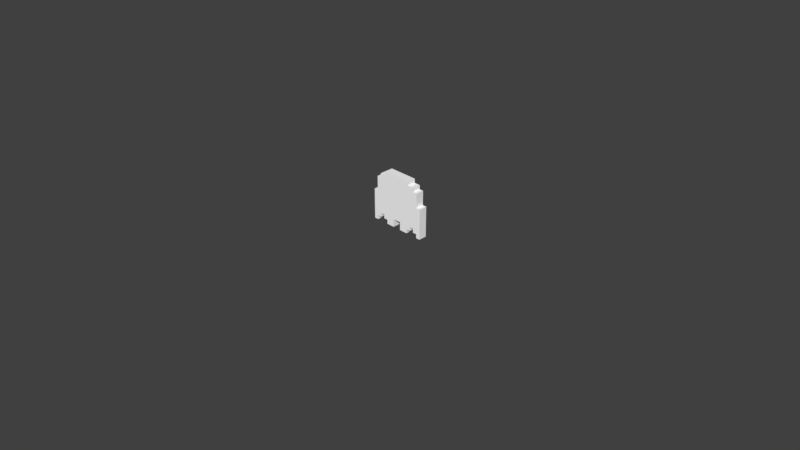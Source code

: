 # Source: ghost_pink.blend  (saved by Blender 2.79.0; exported with 4.5.12 LTS)
import bpy
from mathutils import Matrix  # noqa: F401  (used for matrix-valued properties, if any)

bpy.ops.wm.read_factory_settings(use_empty=True)
scene = bpy.context.scene
scene.name = 'Scene'

# ---- collections
col_collection_1 = bpy.data.collections.new('Collection 1'); scene.collection.children.link(col_collection_1)

# ---- materials (node trees are filled in below, after node groups)
mat_palette_003 = bpy.data.materials.new('palette.003')
mat_palette_003.alpha_threshold = 0.0
mat_palette_003.use_transparent_shadow = False
mat_palette_003.diffuse_color = (1.0, 1.0, 1.0, 1.0)
mat_palette_003.specular_color = (0.0, 0.0, 0.0)
mat_palette_003.roughness = 0.5
mat_palette_003.specular_intensity = 1.0

# ---- material node trees

# ---- world
world_world = bpy.data.worlds.new('World'); scene.world = world_world
world_world.color = (0.05088, 0.05088, 0.05088)
world_world.use_sun_shadow = False
world_world.sun_shadow_jitter_overblur = 0.0
world_world.cycles.sampling_method = 'MANUAL'

# ---- cameras
cam_camera = bpy.data.cameras.new('Camera')
cam_camera.clip_end = 100.0
cam_camera.lens = 35.0
cam_camera.sensor_width = 32.0
cam_camera.sensor_height = 18.0
cam_camera.ortho_scale = 7.314
cam_camera.dof.focus_distance = 0.0
cam_camera.dof.aperture_fstop = 128.0

# ---- meshes
me_ghost_pink = bpy.data.meshes.new('ghost pink')
me_ghost_pink.from_pydata([(-0.35, 0.45, 0.05), (-0.35, 0.075, -0.05), (-0.35, 0.075, 0.05), (-0.35, 0.45, -0.05), (-0.3, 0.625, 0.05), (-0.3, 0.45, -0.05), (-0.3, 0.45, 0.05), (-0.3, 0.625, -0.05), (-0.25, 0.675, 0.05), (-0.25, 0.625, -0.05), (-0.25, 0.625, 0.05), (-0.25, 0.675, -0.05), (-0.2, 0.175, 0.05), (-0.2, 0.125, -0.05), (-0.2, 0.125, 0.05), (-0.2, 0.175, -0.05), (-0.175, 0.725, 0.05), (-0.175, 0.675, -0.05), (-0.175, 0.675, 0.05), (-0.175, 0.725, -0.05), (-0.15, 0.125, 0.05), (-0.15, 0.075, -0.05), (-0.15, 0.075, 0.05), (-0.15, 0.125, -0.05), (0.05, 0.175, 0.05), (0.05, 0.075, -0.05), (0.05, 0.075, 0.05), (0.05, 0.175, -0.05), (0.25, 0.175, 0.05), (0.25, 0.125, -0.05), (0.25, 0.125, 0.05), (0.25, 0.175, -0.05), (0.3, 0.125, 0.05), (0.3, 0.075, -0.05), (0.3, 0.075, 0.05), (0.3, 0.125, -0.05), (-0.3, 0.075, 0.05), (-0.3, 0.075, -0.05), (-0.3, 0.125, 0.05), (-0.3, 0.125, -0.05), (-0.25, 0.125, 0.05), (-0.25, 0.125, -0.05), (-0.25, 0.175, 0.05), (-0.25, 0.175, -0.05), (-0.05, 0.075, 0.05), (-0.05, 0.075, -0.05), (-0.05, 0.175, 0.05), (-0.05, 0.175, -0.05), (0.15, 0.075, 0.05), (0.15, 0.075, -0.05), (0.15, 0.125, 0.05), (0.15, 0.125, -0.05), (0.175, 0.675, 0.05), (0.175, 0.675, -0.05), (0.175, 0.725, 0.05), (0.175, 0.725, -0.05), (0.2, 0.125, 0.05), (0.2, 0.125, -0.05), (0.2, 0.175, 0.05), (0.2, 0.175, -0.05), (0.25, 0.625, 0.05), (0.25, 0.625, -0.05), (0.25, 0.675, 0.05), (0.25, 0.675, -0.05), (0.3, 0.45, 0.05), (0.3, 0.45, -0.05), (0.3, 0.625, 0.05), (0.3, 0.625, -0.05), (0.35, 0.075, 0.05), (0.35, 0.075, -0.05), (0.35, 0.45, 0.05), (0.35, 0.45, -0.05), (-0.3, 0.075, 0.05), (-0.35, 0.45, 0.05), (-0.35, 0.075, 0.05), (-0.3, 0.125, 0.05), (-0.3, 0.45, 0.05), (-0.25, 0.125, 0.05), (-0.3, 0.625, 0.05), (-0.25, 0.175, 0.05), (-0.25, 0.625, 0.05), (-0.225, 0.425, 0.05), (-0.25, 0.675, 0.05), (-0.225, 0.575, 0.05), (-0.2, 0.175, 0.05), (-0.2, 0.4, 0.05), (-0.2, 0.425, 0.05), (-0.2, 0.575, 0.05), (-0.2, 0.6, 0.05), (-0.175, 0.4, 0.05), (-0.2, 0.125, 0.05), (-0.175, 0.475, 0.05), (-0.175, 0.675, 0.05), (-0.15, 0.125, 0.05), (-0.125, 0.4, 0.05), (-0.15, 0.075, 0.05), (-0.125, 0.475, 0.05), (-0.1, 0.4, 0.05), (-0.1, 0.425, 0.05), (-0.1, 0.575, 0.05), (-0.1, 0.6, 0.05), (-0.175, 0.725, 0.05), (-0.075, 0.425, 0.05), (-0.075, 0.575, 0.05), (-0.05, 0.075, 0.05), (-0.05, 0.175, 0.05), (0.0, 0.425, 0.05), (0.0, 0.575, 0.05), (0.025, 0.4, 0.05), (0.025, 0.425, 0.05), (0.025, 0.575, 0.05), (0.025, 0.6, 0.05), (0.05, 0.175, 0.05), (0.05, 0.4, 0.05), (0.05, 0.475, 0.05), (0.1, 0.4, 0.05), (0.05, 0.075, 0.05), (0.1, 0.475, 0.05), (0.125, 0.4, 0.05), (0.125, 0.425, 0.05), (0.125, 0.575, 0.05), (0.125, 0.6, 0.05), (0.15, 0.075, 0.05), (0.15, 0.125, 0.05), (0.15, 0.425, 0.05), (0.15, 0.575, 0.05), (0.175, 0.675, 0.05), (0.175, 0.725, 0.05), (0.2, 0.125, 0.05), (0.2, 0.175, 0.05), (0.25, 0.175, 0.05), (0.25, 0.625, 0.05), (0.25, 0.675, 0.05), (0.3, 0.125, 0.05), (0.25, 0.125, 0.05), (0.3, 0.45, 0.05), (0.3, 0.625, 0.05), (0.35, 0.075, 0.05), (0.3, 0.075, 0.05), (0.35, 0.45, 0.05), (-0.35, 0.075, -0.05), (-0.35, 0.45, -0.05), (-0.3, 0.075, -0.05), (-0.3, 0.125, -0.05), (-0.3, 0.45, -0.05), (-0.3, 0.625, -0.05), (-0.25, 0.125, -0.05), (-0.25, 0.175, -0.05), (-0.25, 0.625, -0.05), (-0.25, 0.675, -0.05), (-0.2, 0.175, -0.05), (-0.175, 0.675, -0.05), (-0.2, 0.125, -0.05), (-0.15, 0.125, -0.05), (-0.175, 0.725, -0.05), (-0.15, 0.075, -0.05), (-0.05, 0.075, -0.05), (-0.05, 0.175, -0.05), (0.05, 0.175, -0.05), (0.05, 0.075, -0.05), (0.15, 0.075, -0.05), (0.15, 0.125, -0.05), (0.175, 0.675, -0.05), (0.175, 0.725, -0.05), (0.2, 0.125, -0.05), (0.2, 0.175, -0.05), (0.25, 0.175, -0.05), (0.25, 0.625, -0.05), (0.25, 0.675, -0.05), (0.25, 0.125, -0.05), (0.3, 0.125, -0.05), (0.3, 0.45, -0.05), (0.3, 0.625, -0.05), (0.3, 0.075, -0.05), (0.35, 0.075, -0.05), (0.35, 0.45, -0.05), (-0.35, 0.075, -0.05), (-0.3, 0.075, 0.05), (-0.35, 0.075, 0.05), (-0.3, 0.075, -0.05), (-0.15, 0.075, -0.05), (-0.05, 0.075, 0.05), (-0.15, 0.075, 0.05), (-0.05, 0.075, -0.05), (0.05, 0.075, -0.05), (0.15, 0.075, 0.05), (0.05, 0.075, 0.05), (0.15, 0.075, -0.05), (0.3, 0.075, -0.05), (0.35, 0.075, 0.05), (0.3, 0.075, 0.05), (0.35, 0.075, -0.05), (-0.3, 0.125, -0.05), (-0.25, 0.125, 0.05), (-0.3, 0.125, 0.05), (-0.25, 0.125, -0.05), (-0.2, 0.125, -0.05), (-0.15, 0.125, 0.05), (-0.2, 0.125, 0.05), (-0.15, 0.125, -0.05), (0.15, 0.125, -0.05), (0.2, 0.125, 0.05), (0.15, 0.125, 0.05), (0.2, 0.125, -0.05), (0.25, 0.125, -0.05), (0.3, 0.125, 0.05), (0.25, 0.125, 0.05), (0.3, 0.125, -0.05), (-0.25, 0.175, -0.05), (-0.2, 0.175, 0.05), (-0.25, 0.175, 0.05), (-0.2, 0.175, -0.05), (-0.05, 0.175, -0.05), (0.05, 0.175, 0.05), (-0.05, 0.175, 0.05), (0.05, 0.175, -0.05), (0.2, 0.175, -0.05), (0.25, 0.175, 0.05), (0.2, 0.175, 0.05), (0.25, 0.175, -0.05), (-0.35, 0.45, 0.05), (-0.3, 0.45, 0.05), (-0.35, 0.45, -0.05), (-0.3, 0.45, -0.05), (0.3, 0.45, 0.05), (0.35, 0.45, 0.05), (0.3, 0.45, -0.05), (0.35, 0.45, -0.05), (-0.3, 0.625, 0.05), (-0.25, 0.625, 0.05), (-0.3, 0.625, -0.05), (-0.25, 0.625, -0.05), (0.25, 0.625, 0.05), (0.3, 0.625, 0.05), (0.25, 0.625, -0.05), (0.3, 0.625, -0.05), (-0.25, 0.675, 0.05), (-0.175, 0.675, 0.05), (-0.25, 0.675, -0.05), (-0.175, 0.675, -0.05), (0.175, 0.675, 0.05), (0.25, 0.675, 0.05), (0.175, 0.675, -0.05), (0.25, 0.675, -0.05), (-0.175, 0.725, 0.05), (0.175, 0.725, 0.05), (-0.175, 0.725, -0.05), (0.175, 0.725, -0.05)], [], [(0, 1, 2), (3, 1, 0), (4, 5, 6), (7, 5, 4), (8, 9, 10), (11, 9, 8), (12, 13, 14), (15, 13, 12), (16, 17, 18), (19, 17, 16), (20, 21, 22), (23, 21, 20), (24, 25, 26), (27, 25, 24), (28, 29, 30), (31, 29, 28), (32, 33, 34), (35, 33, 32), (36, 37, 38), (38, 37, 39), (40, 41, 42), (42, 41, 43), (44, 45, 46), (46, 45, 47), (48, 49, 50), (50, 49, 51), (52, 53, 54), (54, 53, 55), (56, 57, 58), (58, 57, 59), (60, 61, 62), (62, 61, 63), (64, 65, 66), (66, 65, 67), (68, 69, 70), (70, 69, 71), (72, 73, 74), (75, 73, 72), (76, 73, 75), (77, 78, 76), (77, 76, 75), (79, 78, 77), (80, 78, 79), (81, 82, 80), (81, 80, 79), (83, 82, 81), (84, 81, 79), (85, 81, 84), (86, 83, 81), (86, 81, 85), (87, 82, 83), (87, 83, 86), (88, 82, 87), (89, 86, 85), (89, 85, 84), (89, 88, 87), (89, 87, 86), (89, 84, 90), (91, 88, 89), (92, 82, 88), (93, 89, 90), (94, 91, 89), (94, 93, 95), (94, 89, 93), (96, 88, 91), (96, 91, 94), (97, 94, 95), (97, 96, 94), (98, 96, 97), (99, 88, 96), (99, 96, 98), (100, 101, 92), (100, 88, 99), (100, 92, 88), (102, 98, 97), (102, 99, 98), (103, 100, 99), (103, 99, 102), (104, 102, 97), (104, 97, 95), (104, 103, 102), (105, 103, 104), (106, 103, 105), (107, 100, 103), (107, 103, 106), (108, 106, 105), (109, 107, 106), (109, 106, 108), (110, 100, 107), (110, 107, 109), (111, 101, 100), (111, 100, 110), (112, 108, 105), (113, 110, 109), (113, 109, 108), (113, 108, 112), (113, 111, 110), (114, 111, 113), (115, 112, 116), (115, 113, 112), (115, 114, 113), (117, 111, 114), (117, 114, 115), (118, 115, 116), (118, 117, 115), (119, 117, 118), (120, 111, 117), (120, 117, 119), (121, 101, 111), (121, 111, 120), (122, 119, 118), (122, 118, 116), (123, 119, 122), (124, 120, 119), (124, 119, 123), (125, 121, 120), (125, 120, 124), (126, 101, 121), (126, 121, 125), (126, 125, 124), (126, 124, 123), (127, 101, 126), (128, 126, 123), (129, 126, 128), (130, 126, 129), (131, 126, 130), (132, 126, 131), (133, 130, 134), (133, 131, 130), (135, 131, 133), (136, 131, 135), (137, 133, 138), (137, 135, 133), (139, 135, 137), (140, 141, 142), (142, 141, 143), (143, 141, 144), (144, 145, 146), (143, 144, 146), (146, 145, 147), (147, 145, 148), (148, 149, 150), (147, 148, 150), (150, 149, 151), (152, 150, 151), (152, 151, 153), (151, 154, 153), (155, 153, 156), (153, 154, 157), (156, 153, 157), (157, 154, 158), (159, 158, 160), (160, 158, 161), (158, 154, 162), (161, 158, 162), (162, 154, 163), (161, 162, 164), (164, 162, 165), (165, 162, 166), (166, 162, 167), (167, 162, 168), (169, 166, 170), (166, 167, 170), (170, 167, 171), (171, 167, 172), (173, 170, 174), (170, 171, 174), (174, 171, 175), (176, 177, 178), (179, 177, 176), (180, 181, 182), (183, 181, 180), (184, 185, 186), (187, 185, 184), (188, 189, 190), (191, 189, 188), (192, 193, 194), (195, 193, 192), (196, 197, 198), (199, 197, 196), (200, 201, 202), (203, 201, 200), (204, 205, 206), (207, 205, 204), (208, 209, 210), (211, 209, 208), (212, 213, 214), (215, 213, 212), (216, 217, 218), (219, 217, 216), (220, 221, 222), (222, 221, 223), (224, 225, 226), (226, 225, 227), (228, 229, 230), (230, 229, 231), (232, 233, 234), (234, 233, 235), (236, 237, 238), (238, 237, 239), (240, 241, 242), (242, 241, 243), (244, 245, 246), (246, 245, 247)])
me_ghost_pink.polygons.foreach_set('use_smooth', [True] * 204)
_uv = me_ghost_pink.uv_layers.new(name='UVMap')
_uv.uv.foreach_set('vector', [0.05273, 0.5, 0.05273, 0.5, 0.05273, 0.5, 0.05273, 0.5, 0.05273, 0.5, 0.05273, 0.5, 0.05273, 0.5, 0.05273, 0.5, 0.05273, 0.5, 0.05273, 0.5, 0.05273, 0.5, 0.05273, 0.5, 0.05273, 0.5, 0.05273, 0.5, 0.05273, 0.5, 0.05273, 0.5, 0.05273, 0.5, 0.05273, 0.5, 0.05273, 0.5, 0.05273, 0.5, 0.05273, 0.5, 0.05273, 0.5, 0.05273, 0.5, 0.05273, 0.5, 0.05273, 0.5, 0.05273, 0.5, 0.05273, 0.5, 0.05273, 0.5, 0.05273, 0.5, 0.05273, 0.5, 0.05273, 0.5, 0.05273, 0.5, 0.05273, 0.5, 0.05273, 0.5, 0.05273, 0.5, 0.05273, 0.5, 0.05273, 0.5, 0.05273, 0.5, 0.05273, 0.5, 0.05273, 0.5, 0.05273, 0.5, 0.05273, 0.5, 0.05273, 0.5, 0.05273, 0.5, 0.05273, 0.5, 0.05273, 0.5, 0.05273, 0.5, 0.05273, 0.5, 0.05273, 0.5, 0.05273, 0.5, 0.05273, 0.5, 0.05273, 0.5, 0.05273, 0.5, 0.05273, 0.5, 0.05273, 0.5, 0.05273, 0.5, 0.05273, 0.5, 0.05273, 0.5, 0.05273, 0.5, 0.05273, 0.5, 0.05273, 0.5, 0.05273, 0.5, 0.05273, 0.5, 0.05273, 0.5, 0.05273, 0.5, 0.05273, 0.5, 0.05273, 0.5, 0.05273, 0.5, 0.05273, 0.5, 0.05273, 0.5, 0.05273, 0.5, 0.05273, 0.5, 0.05273, 0.5, 0.05273, 0.5, 0.05273, 0.5, 0.05273, 0.5, 0.05273, 0.5, 0.05273, 0.5, 0.05273, 0.5, 0.05273, 0.5, 0.05273, 0.5, 0.05273, 0.5, 0.05273, 0.5, 0.05273, 0.5, 0.05273, 0.5, 0.05273, 0.5, 0.05273, 0.5, 0.05273, 0.5, 0.05273, 0.5, 0.05273, 0.5, 0.05273, 0.5, 0.05273, 0.5, 0.05273, 0.5, 0.05273, 0.5, 0.05273, 0.5, 0.05273, 0.5, 0.05273, 0.5, 0.05273, 0.5, 0.05273, 0.5, 0.05273, 0.5, 0.05273, 0.5, 0.05273, 0.5, 0.05273, 0.5, 0.05273, 0.5, 0.05273, 0.5, 0.05273, 0.5, 0.05273, 0.5, 0.05273, 0.5, 0.05273, 0.5, 0.05273, 0.5, 0.05273, 0.5, 0.05273, 0.5, 0.05273, 0.5, 0.05273, 0.5, 0.05273, 0.5, 0.05273, 0.5, 0.05273, 0.5, 0.05273, 0.5, 0.05273, 0.5, 0.05273, 0.5, 0.05273, 0.5, 0.05273, 0.5, 0.05273, 0.5, 0.05273, 0.5, 0.05273, 0.5, 0.05273, 0.5, 0.05273, 0.5, 0.05273, 0.5, 0.05273, 0.5, 0.05273, 0.5, 0.05273, 0.5, 0.05273, 0.5, 0.05273, 0.5, 0.05273, 0.5, 0.05273, 0.5, 0.05273, 0.5, 0.05273, 0.5, 0.05273, 0.5, 0.05273, 0.5, 0.05273, 0.5, 0.05273, 0.5, 0.05273, 0.5, 0.05273, 0.5, 0.05273, 0.5, 0.959, 0.5, 0.959, 0.5, 0.959, 0.5, 0.05273, 0.5, 0.05273, 0.5, 0.05273, 0.5, 0.05273, 0.5, 0.05273, 0.5, 0.05273, 0.5, 0.959, 0.5, 0.959, 0.5, 0.959, 0.5, 0.05273, 0.5, 0.05273, 0.5, 0.05273, 0.5, 0.959, 0.5, 0.959, 0.5, 0.959, 0.5, 0.05273, 0.5, 0.05273, 0.5, 0.05273, 0.5, 0.959, 0.5, 0.959, 0.5, 0.959, 0.5, 0.959, 0.5, 0.959, 0.5, 0.959, 0.5, 0.05273, 0.5, 0.05273, 0.5, 0.05273, 0.5, 0.959, 0.5, 0.959, 0.5, 0.959, 0.5, 0.05273, 0.5, 0.05273, 0.5, 0.05273, 0.5, 0.05273, 0.5, 0.05273, 0.5, 0.05273, 0.5, 0.834, 0.5, 0.834, 0.5, 0.834, 0.5, 0.05273, 0.5, 0.05273, 0.5, 0.05273, 0.5, 0.05273, 0.5, 0.05273, 0.5, 0.05273, 0.5, 0.959, 0.5, 0.959, 0.5, 0.959, 0.5, 0.834, 0.5, 0.834, 0.5, 0.834, 0.5, 0.05273, 0.5, 0.05273, 0.5, 0.05273, 0.5, 0.959, 0.5, 0.959, 0.5, 0.959, 0.5, 0.959, 0.5, 0.959, 0.5, 0.959, 0.5, 0.959, 0.5, 0.959, 0.5, 0.959, 0.5, 0.959, 0.5, 0.959, 0.5, 0.959, 0.5, 0.05273, 0.5, 0.05273, 0.5, 0.05273, 0.5, 0.959, 0.5, 0.959, 0.5, 0.959, 0.5, 0.05273, 0.5, 0.05273, 0.5, 0.05273, 0.5, 0.05273, 0.5, 0.05273, 0.5, 0.05273, 0.5, 0.959, 0.5, 0.959, 0.5, 0.959, 0.5, 0.05273, 0.5, 0.05273, 0.5, 0.05273, 0.5, 0.959, 0.5, 0.959, 0.5, 0.959, 0.5, 0.05273, 0.5, 0.05273, 0.5, 0.05273, 0.5, 0.05273, 0.5, 0.05273, 0.5, 0.05273, 0.5, 0.05273, 0.5, 0.05273, 0.5, 0.05273, 0.5, 0.05273, 0.5, 0.05273, 0.5, 0.05273, 0.5, 0.05273, 0.5, 0.05273, 0.5, 0.05273, 0.5, 0.05273, 0.5, 0.05273, 0.5, 0.05273, 0.5, 0.05273, 0.5, 0.05273, 0.5, 0.05273, 0.5, 0.05273, 0.5, 0.05273, 0.5, 0.05273, 0.5, 0.959, 0.5, 0.959, 0.5, 0.959, 0.5, 0.05273, 0.5, 0.05273, 0.5, 0.05273, 0.5, 0.05273, 0.5, 0.05273, 0.5, 0.05273, 0.5, 0.959, 0.5, 0.959, 0.5, 0.959, 0.5, 0.05273, 0.5, 0.05273, 0.5, 0.05273, 0.5, 0.05273, 0.5, 0.05273, 0.5, 0.05273, 0.5, 0.05273, 0.5, 0.05273, 0.5, 0.05273, 0.5, 0.959, 0.5, 0.959, 0.5, 0.959, 0.5, 0.959, 0.5, 0.959, 0.5, 0.959, 0.5, 0.05273, 0.5, 0.05273, 0.5, 0.05273, 0.5, 0.959, 0.5, 0.959, 0.5, 0.959, 0.5, 0.959, 0.5, 0.959, 0.5, 0.959, 0.5, 0.05273, 0.5, 0.05273, 0.5, 0.05273, 0.5, 0.05273, 0.5, 0.05273, 0.5, 0.05273, 0.5, 0.834, 0.5, 0.834, 0.5, 0.834, 0.5, 0.959, 0.5, 0.959, 0.5, 0.959, 0.5, 0.834, 0.5, 0.834, 0.5, 0.834, 0.5, 0.05273, 0.5, 0.05273, 0.5, 0.05273, 0.5, 0.959, 0.5, 0.959, 0.5, 0.959, 0.5, 0.959, 0.5, 0.959, 0.5, 0.959, 0.5, 0.959, 0.5, 0.959, 0.5, 0.959, 0.5, 0.959, 0.5, 0.959, 0.5, 0.959, 0.5, 0.05273, 0.5, 0.05273, 0.5, 0.05273, 0.5, 0.959, 0.5, 0.959, 0.5, 0.959, 0.5, 0.05273, 0.5, 0.05273, 0.5, 0.05273, 0.5, 0.05273, 0.5, 0.05273, 0.5, 0.05273, 0.5, 0.05273, 0.5, 0.05273, 0.5, 0.05273, 0.5, 0.959, 0.5, 0.959, 0.5, 0.959, 0.5, 0.05273, 0.5, 0.05273, 0.5, 0.05273, 0.5, 0.05273, 0.5, 0.05273, 0.5, 0.05273, 0.5, 0.959, 0.5, 0.959, 0.5, 0.959, 0.5, 0.05273, 0.5, 0.05273, 0.5, 0.05273, 0.5, 0.05273, 0.5, 0.05273, 0.5, 0.05273, 0.5, 0.05273, 0.5, 0.05273, 0.5, 0.05273, 0.5, 0.05273, 0.5, 0.05273, 0.5, 0.05273, 0.5, 0.05273, 0.5, 0.05273, 0.5, 0.05273, 0.5, 0.05273, 0.5, 0.05273, 0.5, 0.05273, 0.5, 0.05273, 0.5, 0.05273, 0.5, 0.05273, 0.5, 0.05273, 0.5, 0.05273, 0.5, 0.05273, 0.5, 0.05273, 0.5, 0.05273, 0.5, 0.05273, 0.5, 0.05273, 0.5, 0.05273, 0.5, 0.05273, 0.5, 0.05273, 0.5, 0.05273, 0.5, 0.05273, 0.5, 0.05273, 0.5, 0.05273, 0.5, 0.05273, 0.5, 0.05273, 0.5, 0.05273, 0.5, 0.05273, 0.5, 0.05273, 0.5, 0.05273, 0.5, 0.05273, 0.5, 0.05273, 0.5, 0.05273, 0.5, 0.05273, 0.5, 0.05273, 0.5, 0.05273, 0.5, 0.05273, 0.5, 0.05273, 0.5, 0.05273, 0.5, 0.05273, 0.5, 0.05273, 0.5, 0.05273, 0.5, 0.05273, 0.5, 0.05273, 0.5, 0.05273, 0.5, 0.05273, 0.5, 0.05273, 0.5, 0.05273, 0.5, 0.05273, 0.5, 0.05273, 0.5, 0.05273, 0.5, 0.05273, 0.5, 0.05273, 0.5, 0.05273, 0.5, 0.05273, 0.5, 0.05273, 0.5, 0.05273, 0.5, 0.05273, 0.5, 0.05273, 0.5, 0.05273, 0.5, 0.05273, 0.5, 0.05273, 0.5, 0.05273, 0.5, 0.05273, 0.5, 0.05273, 0.5, 0.05273, 0.5, 0.05273, 0.5, 0.05273, 0.5, 0.05273, 0.5, 0.05273, 0.5, 0.05273, 0.5, 0.05273, 0.5, 0.05273, 0.5, 0.05273, 0.5, 0.05273, 0.5, 0.05273, 0.5, 0.05273, 0.5, 0.05273, 0.5, 0.05273, 0.5, 0.05273, 0.5, 0.05273, 0.5, 0.05273, 0.5, 0.05273, 0.5, 0.05273, 0.5, 0.05273, 0.5, 0.05273, 0.5, 0.05273, 0.5, 0.05273, 0.5, 0.05273, 0.5, 0.05273, 0.5, 0.05273, 0.5, 0.05273, 0.5, 0.05273, 0.5, 0.05273, 0.5, 0.05273, 0.5, 0.05273, 0.5, 0.05273, 0.5, 0.05273, 0.5, 0.05273, 0.5, 0.05273, 0.5, 0.05273, 0.5, 0.05273, 0.5, 0.05273, 0.5, 0.05273, 0.5, 0.05273, 0.5, 0.05273, 0.5, 0.05273, 0.5, 0.05273, 0.5, 0.05273, 0.5, 0.05273, 0.5, 0.05273, 0.5, 0.05273, 0.5, 0.05273, 0.5, 0.05273, 0.5, 0.05273, 0.5, 0.05273, 0.5, 0.05273, 0.5, 0.05273, 0.5, 0.05273, 0.5, 0.05273, 0.5, 0.05273, 0.5, 0.05273, 0.5, 0.05273, 0.5, 0.05273, 0.5, 0.05273, 0.5, 0.05273, 0.5, 0.05273, 0.5, 0.05273, 0.5, 0.05273, 0.5, 0.05273, 0.5, 0.05273, 0.5, 0.05273, 0.5, 0.05273, 0.5, 0.05273, 0.5, 0.05273, 0.5, 0.05273, 0.5, 0.05273, 0.5, 0.05273, 0.5, 0.05273, 0.5, 0.05273, 0.5, 0.05273, 0.5, 0.05273, 0.5, 0.05273, 0.5, 0.05273, 0.5, 0.05273, 0.5, 0.05273, 0.5, 0.05273, 0.5, 0.05273, 0.5, 0.05273, 0.5, 0.05273, 0.5, 0.05273, 0.5, 0.05273, 0.5, 0.05273, 0.5, 0.05273, 0.5, 0.05273, 0.5, 0.05273, 0.5, 0.05273, 0.5, 0.05273, 0.5, 0.05273, 0.5, 0.05273, 0.5, 0.05273, 0.5, 0.05273, 0.5, 0.05273, 0.5, 0.05273, 0.5, 0.05273, 0.5, 0.05273, 0.5, 0.05273, 0.5, 0.05273, 0.5, 0.05273, 0.5, 0.05273, 0.5, 0.05273, 0.5, 0.05273, 0.5, 0.05273, 0.5, 0.05273, 0.5, 0.05273, 0.5, 0.05273, 0.5, 0.05273, 0.5, 0.05273, 0.5, 0.05273, 0.5, 0.05273, 0.5, 0.05273, 0.5, 0.05273, 0.5, 0.05273, 0.5, 0.05273, 0.5, 0.05273, 0.5, 0.05273, 0.5, 0.05273, 0.5, 0.05273, 0.5, 0.05273, 0.5, 0.05273, 0.5, 0.05273, 0.5, 0.05273, 0.5, 0.05273, 0.5, 0.05273, 0.5, 0.05273, 0.5, 0.05273, 0.5, 0.05273, 0.5, 0.05273, 0.5, 0.05273, 0.5, 0.05273, 0.5, 0.05273, 0.5, 0.05273, 0.5, 0.05273, 0.5, 0.05273, 0.5, 0.05273, 0.5, 0.05273, 0.5, 0.05273, 0.5, 0.05273, 0.5, 0.05273, 0.5, 0.05273, 0.5, 0.05273, 0.5, 0.05273, 0.5, 0.05273, 0.5, 0.05273, 0.5, 0.05273, 0.5, 0.05273, 0.5, 0.05273, 0.5, 0.05273, 0.5, 0.05273, 0.5, 0.05273, 0.5, 0.05273, 0.5, 0.05273, 0.5, 0.05273, 0.5, 0.05273, 0.5, 0.05273, 0.5, 0.05273, 0.5, 0.05273, 0.5, 0.05273, 0.5, 0.05273, 0.5, 0.05273, 0.5, 0.05273, 0.5, 0.05273, 0.5, 0.05273, 0.5, 0.05273, 0.5, 0.05273, 0.5, 0.05273, 0.5, 0.05273, 0.5, 0.05273, 0.5, 0.05273, 0.5, 0.05273, 0.5, 0.05273, 0.5, 0.05273, 0.5, 0.05273, 0.5, 0.05273, 0.5, 0.05273, 0.5, 0.05273, 0.5, 0.05273, 0.5, 0.05273, 0.5, 0.05273, 0.5, 0.05273, 0.5])
me_ghost_pink.materials.append(mat_palette_003)
me_ghost_pink.use_remesh_preserve_volume = False
me_ghost_pink.use_remesh_preserve_attributes = False
me_ghost_pink.use_mirror_vertex_groups = False
me_ghost_pink.update()
me_ghost_pink.normals_split_custom_set([tuple(v) for v in zip(*[iter([-1.0, 0.0, 0.0, -1.0, 0.0, 0.0, -1.0, 0.0, 0.0, -1.0, 0.0, 0.0, -1.0, 0.0, 0.0, -1.0, 0.0, 0.0, -1.0, 0.0, 0.0, -1.0, 0.0, 0.0, -1.0, 0.0, 0.0, -1.0, 0.0, 0.0, -1.0, 0.0, 0.0, -1.0, 0.0, 0.0, -1.0, 0.0, 0.0, -1.0, 0.0, 0.0, -1.0, 0.0, 0.0, -1.0, 0.0, 0.0, -1.0, 0.0, 0.0, -1.0, 0.0, 0.0, -1.0, 0.0, 0.0, -1.0, 0.0, 0.0, -1.0, 0.0, 0.0, -1.0, 0.0, 0.0, -1.0, 0.0, 0.0, -1.0, 0.0, 0.0, -1.0, 0.0, 0.0, -1.0, 0.0, 0.0, -1.0, 0.0, 0.0, -1.0, 0.0, 0.0, -1.0, 0.0, 0.0, -1.0, 0.0, 0.0, -1.0, 0.0, 0.0, -1.0, 0.0, 0.0, -1.0, 0.0, 0.0, -1.0, 0.0, 0.0, -1.0, 0.0, 0.0, -1.0, 0.0, 0.0, -1.0, 0.0, 0.0, -1.0, 0.0, 0.0, -1.0, 0.0, 0.0, -1.0, 0.0, 0.0, -1.0, 0.0, 0.0, -1.0, 0.0, 0.0, -1.0, 0.0, 0.0, -1.0, 0.0, 0.0, -1.0, 0.0, 0.0, -1.0, 0.0, 0.0, -1.0, 0.0, 0.0, -1.0, 0.0, 0.0, -1.0, 0.0, 0.0, -1.0, 0.0, 0.0, -1.0, 0.0, 0.0, -1.0, 0.0, 0.0, -1.0, 0.0, 0.0, -1.0, 0.0, 0.0, 1.0, 0.0, 0.0, 1.0, 0.0, 0.0, 1.0, 0.0, 0.0, 1.0, 0.0, 0.0, 1.0, 0.0, 0.0, 1.0, 0.0, 0.0, 1.0, 0.0, 0.0, 1.0, 0.0, 0.0, 1.0, 0.0, 0.0, 1.0, 0.0, 0.0, 1.0, 0.0, 0.0, 1.0, 0.0, 0.0, 1.0, 0.0, 0.0, 1.0, 0.0, 0.0, 1.0, 0.0, 0.0, 1.0, 0.0, 0.0, 1.0, 0.0, 0.0, 1.0, 0.0, 0.0, 1.0, 0.0, 0.0, 1.0, 0.0, 0.0, 1.0, 0.0, 0.0, 1.0, 0.0, 0.0, 1.0, 0.0, 0.0, 1.0, 0.0, 0.0, 1.0, 0.0, 0.0, 1.0, 0.0, 0.0, 1.0, 0.0, 0.0, 1.0, 0.0, 0.0, 1.0, 0.0, 0.0, 1.0, 0.0, 0.0, 1.0, 0.0, 0.0, 1.0, 0.0, 0.0, 1.0, 0.0, 0.0, 1.0, 0.0, 0.0, 1.0, 0.0, 0.0, 1.0, 0.0, 0.0, 1.0, 0.0, 0.0, 1.0, 0.0, 0.0, 1.0, 0.0, 0.0, 1.0, 0.0, 0.0, 1.0, 0.0, 0.0, 1.0, 0.0, 0.0, 1.0, 0.0, 0.0, 1.0, 0.0, 0.0, 1.0, 0.0, 0.0, 1.0, 0.0, 0.0, 1.0, 0.0, 0.0, 1.0, 0.0, 0.0, 1.0, 0.0, 0.0, 1.0, 0.0, 0.0, 1.0, 0.0, 0.0, 1.0, 0.0, 0.0, 1.0, 0.0, 0.0, 1.0, 0.0, 0.0, 1.257e-07, 0.0, 1.0, 1.906e-08, 0.0, 1.0, 0.0, 0.0, 1.0, 9.452e-07, 0.0, 1.0, 1.906e-08, 0.0, 1.0, 1.257e-07, 0.0, 1.0, 1.35e-07, 0.0, 1.0, 1.906e-08, 0.0, 1.0, 9.452e-07, 0.0, 1.0, -8.735e-08, 0.0, 1.0, 3.077e-09, 0.0, 1.0, 1.35e-07, 0.0, 1.0, -8.735e-08, 0.0, 1.0, 1.35e-07, 0.0, 1.0, 9.452e-07, 0.0, 1.0, -9.514e-07, 0.0, 1.0, 3.077e-09, 0.0, 1.0, -8.735e-08, 0.0, 1.0, 2.473e-07, 0.0, 1.0, 3.077e-09, 0.0, 1.0, -9.514e-07, 0.0, 1.0, 1.473e-07, 0.0, 1.0, 3.667e-08, 0.0, 1.0, 2.473e-07, 0.0, 1.0, 1.473e-07, 0.0, 1.0, 2.473e-07, 0.0, 1.0, -9.514e-07, 0.0, 1.0, -2.29e-07, 0.0, 1.0, 3.667e-08, 0.0, 1.0, 1.473e-07, 0.0, 1.0, 0.0, 0.0, 1.0, 1.473e-07, 0.0, 1.0, -9.514e-07, 0.0, 1.0, 0.0, 0.0, 1.0, 1.473e-07, 0.0, 1.0, 0.0, 0.0, 1.0, -9.313e-08, 0.0, 1.0, -2.29e-07, 0.0, 1.0, 1.473e-07, 0.0, 1.0, -9.313e-08, 0.0, 1.0, 1.473e-07, 0.0, 1.0, 0.0, 0.0, 1.0, 4.937e-08, 0.0, 1.0, 3.667e-08, 0.0, 1.0, -2.29e-07, 0.0, 1.0, 4.937e-08, 0.0, 1.0, -2.29e-07, 0.0, 1.0, -9.313e-08, 0.0, 1.0, 3.028e-07, 0.0, 1.0, 3.667e-08, 0.0, 1.0, 4.937e-08, 0.0, 1.0, -2.544e-08, 0.0, 1.0, -9.313e-08, 0.0, 1.0, 0.0, 0.0, 1.0, -2.544e-08, 0.0, 1.0, 0.0, 0.0, 1.0, 0.0, 0.0, 1.0, -2.544e-08, 0.0, 1.0, 3.028e-07, 0.0, 1.0, 4.937e-08, 0.0, 1.0, -2.544e-08, 0.0, 1.0, 4.937e-08, 0.0, 1.0, -9.313e-08, 0.0, 1.0, -2.544e-08, 0.0, 1.0, 0.0, 0.0, 1.0, 0.0, 0.0, 1.0, 0.0, 0.0, 1.0, 3.028e-07, 0.0, 1.0, -2.544e-08, 0.0, 1.0, 0.0, 0.0, 1.0, 3.667e-08, 0.0, 1.0, 3.028e-07, 0.0, 1.0, -4.824e-07, 0.0, 1.0, -2.544e-08, 0.0, 1.0, 0.0, 0.0, 1.0, -1.646e-09, 0.0, 1.0, 0.0, 0.0, 1.0, -2.544e-08, 0.0, 1.0, -1.646e-09, 0.0, 1.0, -4.824e-07, 0.0, 1.0, -3.641e-08, 0.0, 1.0, -1.646e-09, 0.0, 1.0, -2.544e-08, 0.0, 1.0, -4.824e-07, 0.0, 1.0, 3.126e-08, 0.0, 1.0, 3.028e-07, 0.0, 1.0, 0.0, 0.0, 1.0, 3.126e-08, 0.0, 1.0, 0.0, 0.0, 1.0, -1.646e-09, 0.0, 1.0, -6.428e-08, 0.0, 1.0, -1.646e-09, 0.0, 1.0, -3.641e-08, 0.0, 1.0, -6.428e-08, 0.0, 1.0, 3.126e-08, 0.0, 1.0, -1.646e-09, 0.0, 1.0, -3.084e-07, 0.0, 1.0, 3.126e-08, 0.0, 1.0, -6.428e-08, 0.0, 1.0, 4.841e-09, 0.0, 1.0, 3.028e-07, 0.0, 1.0, 3.126e-08, 0.0, 1.0, 4.841e-09, 0.0, 1.0, 3.126e-08, 0.0, 1.0, -3.084e-07, 0.0, 1.0, 0.0, 0.0, 1.0, 0.0, 0.0, 1.0, 0.0, 0.0, 1.0, 0.0, 0.0, 1.0, 3.028e-07, 0.0, 1.0, 4.841e-09, 0.0, 1.0, 0.0, 0.0, 1.0, 0.0, 0.0, 1.0, 3.028e-07, 0.0, 1.0, -1.016e-08, 0.0, 1.0, -3.084e-07, 0.0, 1.0, -6.428e-08, 0.0, 1.0, -1.016e-08, 0.0, 1.0, 4.841e-09, 0.0, 1.0, -3.084e-07, 0.0, 1.0, 9.062e-09, 0.0, 1.0, 0.0, 0.0, 1.0, 4.841e-09, 0.0, 1.0, 9.062e-09, 0.0, 1.0, 4.841e-09, 0.0, 1.0, -1.016e-08, 0.0, 1.0, -3.857e-09, 0.0, 1.0, -1.016e-08, 0.0, 1.0, -6.428e-08, 0.0, 1.0, -3.857e-09, 0.0, 1.0, -6.428e-08, 0.0, 1.0, -3.641e-08, 0.0, 1.0, -3.857e-09, 0.0, 1.0, 9.062e-09, 0.0, 1.0, -1.016e-08, 0.0, 1.0, 7.823e-09, 0.0, 1.0, 9.062e-09, 0.0, 1.0, -3.857e-09, 0.0, 1.0, 5.603e-08, 0.0, 1.0, 9.062e-09, 0.0, 1.0, 7.823e-09, 0.0, 1.0, 0.0, 0.0, 1.0, 0.0, 0.0, 1.0, 9.062e-09, 0.0, 1.0, 0.0, 0.0, 1.0, 9.062e-09, 0.0, 1.0, 5.603e-08, 0.0, 1.0, 0.0, 0.0, 1.0, 5.603e-08, 0.0, 1.0, 7.823e-09, 0.0, 1.0, -9.313e-08, 0.0, 1.0, 0.0, 0.0, 1.0, 5.603e-08, 0.0, 1.0, -9.313e-08, 0.0, 1.0, 5.603e-08, 0.0, 1.0, 0.0, 0.0, 1.0, -5.607e-09, 0.0, 1.0, 0.0, 0.0, 1.0, 0.0, 0.0, 1.0, -5.607e-09, 0.0, 1.0, 0.0, 0.0, 1.0, -9.313e-08, 0.0, 1.0, 0.0, 0.0, 1.0, 0.0, 0.0, 1.0, 0.0, 0.0, 1.0, 0.0, 0.0, 1.0, 0.0, 0.0, 1.0, -5.607e-09, 0.0, 1.0, -1.155e-07, 0.0, 1.0, 0.0, 0.0, 1.0, 7.823e-09, 0.0, 1.0, -2.544e-08, 0.0, 1.0, -5.607e-09, 0.0, 1.0, -9.313e-08, 0.0, 1.0, -2.544e-08, 0.0, 1.0, -9.313e-08, 0.0, 1.0, 0.0, 0.0, 1.0, -2.544e-08, 0.0, 1.0, 0.0, 0.0, 1.0, -1.155e-07, 0.0, 1.0, -2.544e-08, 0.0, 1.0, 0.0, 0.0, 1.0, -5.607e-09, 0.0, 1.0, 0.0, 0.0, 1.0, 0.0, 0.0, 1.0, -2.544e-08, 0.0, 1.0, -1.957e-09, 0.0, 1.0, -1.155e-07, 0.0, 1.0, -1.81e-08, 0.0, 1.0, -1.957e-09, 0.0, 1.0, -2.544e-08, 0.0, 1.0, -1.155e-07, 0.0, 1.0, -1.957e-09, 0.0, 1.0, 0.0, 0.0, 1.0, -2.544e-08, 0.0, 1.0, 3.126e-08, 0.0, 1.0, 0.0, 0.0, 1.0, 0.0, 0.0, 1.0, 3.126e-08, 0.0, 1.0, 0.0, 0.0, 1.0, -1.957e-09, 0.0, 1.0, -5.833e-07, 0.0, 1.0, -1.957e-09, 0.0, 1.0, -1.81e-08, 0.0, 1.0, -5.833e-07, 0.0, 1.0, 3.126e-08, 0.0, 1.0, -1.957e-09, 0.0, 1.0, -3.211e-07, 0.0, 1.0, 3.126e-08, 0.0, 1.0, -5.833e-07, 0.0, 1.0, 4.841e-09, 0.0, 1.0, 0.0, 0.0, 1.0, 3.126e-08, 0.0, 1.0, 4.841e-09, 0.0, 1.0, 3.126e-08, 0.0, 1.0, -3.211e-07, 0.0, 1.0, -4.193e-08, 0.0, 1.0, 0.0, 0.0, 1.0, 0.0, 0.0, 1.0, -4.193e-08, 0.0, 1.0, 0.0, 0.0, 1.0, 4.841e-09, 0.0, 1.0, -3.883e-09, 0.0, 1.0, -3.211e-07, 0.0, 1.0, -5.833e-07, 0.0, 1.0, -3.883e-09, 0.0, 1.0, -5.833e-07, 0.0, 1.0, -1.81e-08, 0.0, 1.0, 0.0, 0.0, 1.0, -3.211e-07, 0.0, 1.0, -3.883e-09, 0.0, 1.0, 3.939e-09, 0.0, 1.0, 4.841e-09, 0.0, 1.0, -3.211e-07, 0.0, 1.0, 3.939e-09, 0.0, 1.0, -3.211e-07, 0.0, 1.0, 0.0, 0.0, 1.0, 9.006e-08, 0.0, 1.0, -4.193e-08, 0.0, 1.0, 4.841e-09, 0.0, 1.0, 9.006e-08, 0.0, 1.0, 4.841e-09, 0.0, 1.0, 3.939e-09, 0.0, 1.0, -2.272e-08, 0.0, 1.0, 0.0, 0.0, 1.0, -4.193e-08, 0.0, 1.0, -2.272e-08, 0.0, 1.0, -4.193e-08, 0.0, 1.0, 9.006e-08, 0.0, 1.0, -2.272e-08, 0.0, 1.0, 9.006e-08, 0.0, 1.0, 3.939e-09, 0.0, 1.0, -2.272e-08, 0.0, 1.0, 3.939e-09, 0.0, 1.0, 0.0, 0.0, 1.0, 0.0, 0.0, 1.0, 0.0, 0.0, 1.0, -2.272e-08, 0.0, 1.0, 0.0, 0.0, 1.0, -2.272e-08, 0.0, 1.0, 0.0, 0.0, 1.0, 0.0, 0.0, 1.0, -2.272e-08, 0.0, 1.0, 0.0, 0.0, 1.0, 7.93e-08, 0.0, 1.0, -2.272e-08, 0.0, 1.0, 0.0, 0.0, 1.0, -5.575e-08, 0.0, 1.0, -2.272e-08, 0.0, 1.0, 7.93e-08, 0.0, 1.0, 0.0, 0.0, 1.0, -2.272e-08, 0.0, 1.0, -5.575e-08, 0.0, 1.0, -9.537e-08, 0.0, 1.0, 7.93e-08, 0.0, 1.0, 0.0, 0.0, 1.0, -9.537e-08, 0.0, 1.0, -5.575e-08, 0.0, 1.0, 7.93e-08, 0.0, 1.0, -1.457e-07, 0.0, 1.0, -5.575e-08, 0.0, 1.0, -9.537e-08, 0.0, 1.0, 0.0, 0.0, 1.0, -5.575e-08, 0.0, 1.0, -1.457e-07, 0.0, 1.0, -9.528e-08, 0.0, 1.0, -9.537e-08, 0.0, 1.0, 0.0, 0.0, 1.0, -9.528e-08, 0.0, 1.0, -1.457e-07, 0.0, 1.0, -9.537e-08, 0.0, 1.0, 0.0, 0.0, 1.0, -1.457e-07, 0.0, 1.0, -9.528e-08, 0.0, 1.0, 0.0, 0.0, -1.0, 1.906e-08, 0.0, -1.0, 1.257e-07, 0.0, -1.0, 1.257e-07, 0.0, -1.0, 1.906e-08, 0.0, -1.0, 9.452e-07, 0.0, -1.0, 9.452e-07, 0.0, -1.0, 1.906e-08, 0.0, -1.0, 2.7e-07, 0.0, -1.0, 2.7e-07, 0.0, -1.0, 1.658e-08, 0.0, -1.0, -8.017e-08, 0.0, -1.0, 9.452e-07, 0.0, -1.0, 2.7e-07, 0.0, -1.0, -8.017e-08, 0.0, -1.0, -8.017e-08, 0.0, -1.0, 1.658e-08, 0.0, -1.0, -9.584e-07, 0.0, -1.0, -9.584e-07, 0.0, -1.0, 1.658e-08, 0.0, -1.0, 9.584e-07, 0.0, -1.0, 9.584e-07, 0.0, -1.0, 9.452e-08, 0.0, -1.0, 3.474e-09, 0.0, -1.0, -9.584e-07, 0.0, -1.0, 9.584e-07, 0.0, -1.0, 3.474e-09, 0.0, -1.0, 3.474e-09, 0.0, -1.0, 9.452e-08, 0.0, -1.0, 0.0, 0.0, -1.0, 0.0, 0.0, -1.0, 3.474e-09, 0.0, -1.0, 0.0, 0.0, -1.0, 0.0, 0.0, -1.0, 0.0, 0.0, -1.0, 1.483e-08, 0.0, -1.0, 0.0, 0.0, -1.0, -1.471e-09, 0.0, -1.0, 1.483e-08, 0.0, -1.0, 0.0, 0.0, -1.0, 1.483e-08, 0.0, -1.0, 0.0, 0.0, -1.0, 1.483e-08, 0.0, -1.0, -1.471e-09, 0.0, -1.0, 2.337e-08, 0.0, -1.0, 0.0, 0.0, -1.0, 1.483e-08, 0.0, -1.0, 2.337e-08, 0.0, -1.0, 2.337e-08, 0.0, -1.0, -1.471e-09, 0.0, -1.0, -1.726e-09, 0.0, -1.0, 0.0, 0.0, -1.0, -1.726e-09, 0.0, -1.0, 0.0, 0.0, -1.0, 0.0, 0.0, -1.0, -1.726e-09, 0.0, -1.0, 0.0, 0.0, -1.0, -1.726e-09, 0.0, -1.0, -1.471e-09, 0.0, -1.0, -1.621e-08, 0.0, -1.0, 0.0, 0.0, -1.0, -1.726e-09, 0.0, -1.0, -1.621e-08, 0.0, -1.0, -1.621e-08, 0.0, -1.0, -1.471e-09, 0.0, -1.0, 0.0, 0.0, -1.0, 0.0, 0.0, -1.0, -1.621e-08, 0.0, -1.0, 0.0, 0.0, -1.0, 0.0, 0.0, -1.0, -1.621e-08, 0.0, -1.0, 0.0, 0.0, -1.0, 0.0, 0.0, -1.0, -1.621e-08, 0.0, -1.0, 8.06e-08, 0.0, -1.0, 8.06e-08, 0.0, -1.0, -1.621e-08, 0.0, -1.0, -3.245e-08, 0.0, -1.0, -3.245e-08, 0.0, -1.0, -1.621e-08, 0.0, -1.0, 0.0, 0.0, -1.0, 0.0, 0.0, -1.0, 8.06e-08, 0.0, -1.0, -9.295e-08, 0.0, -1.0, 8.06e-08, 0.0, -1.0, -3.245e-08, 0.0, -1.0, -9.295e-08, 0.0, -1.0, -9.295e-08, 0.0, -1.0, -3.245e-08, 0.0, -1.0, -7.609e-08, 0.0, -1.0, -7.609e-08, 0.0, -1.0, -3.245e-08, 0.0, -1.0, 0.0, 0.0, -1.0, 0.0, 0.0, -1.0, -9.295e-08, 0.0, -1.0, -9.528e-08, 0.0, -1.0, -9.295e-08, 0.0, -1.0, -7.609e-08, 0.0, -1.0, -9.528e-08, 0.0, -1.0, -9.528e-08, 0.0, -1.0, -7.609e-08, 0.0, -1.0, 0.0, 0.0, -1.0, 0.0, -1.0, 0.0, 0.0, -1.0, 0.0, 0.0, -1.0, 0.0, 0.0, -1.0, 0.0, 0.0, -1.0, 0.0, 0.0, -1.0, 0.0, 0.0, -1.0, 0.0, 0.0, -1.0, 0.0, 0.0, -1.0, 0.0, 0.0, -1.0, 0.0, 0.0, -1.0, 0.0, 0.0, -1.0, 0.0, 0.0, -1.0, 0.0, 0.0, -1.0, 0.0, 0.0, -1.0, 0.0, 0.0, -1.0, 0.0, 0.0, -1.0, 0.0, 0.0, -1.0, 0.0, 0.0, -1.0, 0.0, 0.0, -1.0, 0.0, 0.0, -1.0, 0.0, 0.0, -1.0, 0.0, 0.0, -1.0, 0.0, 0.0, -1.0, 0.0, 0.0, -1.0, 0.0, 0.0, -1.0, 0.0, 0.0, -1.0, 0.0, 0.0, -1.0, 0.0, 0.0, -1.0, 0.0, 0.0, -1.0, 0.0, 0.0, -1.0, 0.0, 0.0, -1.0, 0.0, 0.0, -1.0, 0.0, 0.0, -1.0, 0.0, 0.0, -1.0, 0.0, 0.0, -1.0, 0.0, 0.0, -1.0, 0.0, 0.0, -1.0, 0.0, 0.0, -1.0, 0.0, 0.0, -1.0, 0.0, 0.0, -1.0, 0.0, 0.0, -1.0, 0.0, 0.0, -1.0, 0.0, 0.0, -1.0, 0.0, 0.0, -1.0, 0.0, 0.0, -1.0, 0.0, 0.0, -1.0, 0.0, 0.0, -1.0, 0.0, 0.0, -1.0, 0.0, 0.0, -1.0, 0.0, 0.0, -1.0, 0.0, 0.0, -1.0, 0.0, 0.0, -1.0, 0.0, 0.0, -1.0, 0.0, 0.0, -1.0, 0.0, 0.0, -1.0, 0.0, 0.0, -1.0, 0.0, 0.0, -1.0, 0.0, 0.0, -1.0, 0.0, 0.0, -1.0, 0.0, 0.0, -1.0, 0.0, 0.0, -1.0, 0.0, 0.0, -1.0, 0.0, 0.0, -1.0, 0.0, 0.0, -1.0, 0.0, 0.0, -1.0, 0.0, 0.0, 1.0, 0.0, 0.0, 1.0, 0.0, 0.0, 1.0, 0.0, 0.0, 1.0, 0.0, 0.0, 1.0, 0.0, 0.0, 1.0, 0.0, 0.0, 1.0, 0.0, 0.0, 1.0, 0.0, 0.0, 1.0, 0.0, 0.0, 1.0, 0.0, 0.0, 1.0, 0.0, 0.0, 1.0, 0.0, 0.0, 1.0, 0.0, 0.0, 1.0, 0.0, 0.0, 1.0, 0.0, 0.0, 1.0, 0.0, 0.0, 1.0, 0.0, 0.0, 1.0, 0.0, 0.0, 1.0, 0.0, 0.0, 1.0, 0.0, 0.0, 1.0, 0.0, 0.0, 1.0, 0.0, 0.0, 1.0, 0.0, 0.0, 1.0, 0.0, 0.0, 1.0, 0.0, 0.0, 1.0, 0.0, 0.0, 1.0, 0.0, 0.0, 1.0, 0.0, 0.0, 1.0, 0.0, 0.0, 1.0, 0.0, 0.0, 1.0, 0.0, 0.0, 1.0, 0.0, 0.0, 1.0, 0.0, 0.0, 1.0, 0.0, 0.0, 1.0, 0.0, 0.0, 1.0, 0.0, 0.0, 1.0, 0.0, 0.0, 1.0, 0.0, 0.0, 1.0, 0.0, 0.0, 1.0, 0.0, 0.0, 1.0, 0.0, 0.0, 1.0, 0.0])] * 3)])

# ---- objects
ob_ghost_pink = bpy.data.objects.new('ghost pink', me_ghost_pink)
ob_camera = bpy.data.objects.new('Camera', cam_camera)

# ---- transforms, parenting, visibility, modifiers, constraints
ob_ghost_pink.location = (0.0, 0.0, 0.0)
ob_ghost_pink.rotation_euler = (1.571, -0.0, 0.0)
ob_ghost_pink.lineart.crease_threshold = 0.0
ob_camera.location = (6.0, -6.0, 5.0)
ob_camera.rotation_euler = (1.047, 0.0, 0.7854)
ob_camera.lock_rotations_4d = False
ob_camera.empty_display_type = 'ARROWS'
ob_camera.color = (0.0, 0.0, 0.0, 0.0)
ob_camera.display_type = 'WIRE'
ob_camera.lineart.crease_threshold = 0.0

# ---- collection membership
col_collection_1.objects.link(ob_ghost_pink)
col_collection_1.objects.link(ob_camera)

# ---- scene / render settings (as saved in the file)
scene.camera = ob_camera
scene.frame_start = 1; scene.frame_end = 250; scene.frame_set(1)
scene.render.engine = 'BLENDER_EEVEE_NEXT'
scene.render.resolution_percentage = 50
scene.render.dither_intensity = 0.0
scene.cycles.use_denoising = False
scene.cycles.samples = 128
scene.cycles.sampling_pattern = 'TABULATED_SOBOL'
scene.cycles.use_adaptive_sampling = False
scene.cycles.use_light_tree = False
scene.cycles.blur_glossy = 0.0
scene.cycles.sample_clamp_indirect = 0.0
scene.view_settings.view_transform = 'Standard'
bpy.context.view_layer.update()

# ---- added for rendering (the .blend has no usable light): sun
light_auto_sun = bpy.data.lights.new('AutoSun', 'SUN')
light_auto_sun.energy = 3.0
light_auto_sun.angle = 0.0523599
ob_auto_sun = bpy.data.objects.new('AutoSun', light_auto_sun)
scene.collection.objects.link(ob_auto_sun)
ob_auto_sun.rotation_euler = (0.872665, 0.174533, 0.523599)
bpy.context.view_layer.update()
